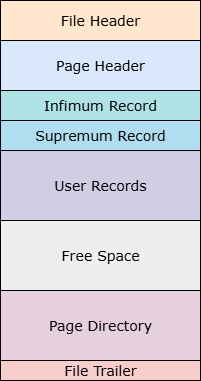

The diagram above was exported from draw.io. Its source (the exported page's mxGraphModel, read from the mxfile embedded in the PNG):
<mxGraphModel dx="1639" dy="844" grid="1" gridSize="10" guides="1" tooltips="1" connect="1" arrows="1" fold="1" page="1" pageScale="1" pageWidth="827" pageHeight="1169" math="0" shadow="0">
  <root>
    <mxCell id="0" />
    <mxCell id="1" parent="0" />
    <mxCell id="eipQMSnToOQs7G8rvvo--1" value="File Header" style="rounded=0;whiteSpace=wrap;html=1;fontFamily=Verdana;fontSize=14;fillColor=#ffe6cc;strokeColor=default;" vertex="1" parent="1">
      <mxGeometry x="30" y="210" width="200" height="40" as="geometry" />
    </mxCell>
    <mxCell id="eipQMSnToOQs7G8rvvo--2" value="Page Header" style="rounded=0;whiteSpace=wrap;html=1;fontFamily=Verdana;fontSize=14;fillColor=#dae8fc;strokeColor=default;" vertex="1" parent="1">
      <mxGeometry x="30" y="250" width="200" height="50" as="geometry" />
    </mxCell>
    <mxCell id="eipQMSnToOQs7G8rvvo--3" value="Infimum Record" style="rounded=0;whiteSpace=wrap;html=1;fontFamily=Verdana;fontSize=14;fillColor=#b0e3e6;strokeColor=default;" vertex="1" parent="1">
      <mxGeometry x="30" y="300" width="200" height="30" as="geometry" />
    </mxCell>
    <mxCell id="eipQMSnToOQs7G8rvvo--4" value="Supremum Record" style="rounded=0;whiteSpace=wrap;html=1;fontFamily=Verdana;fontSize=14;fillColor=#b1ddf0;strokeColor=default;" vertex="1" parent="1">
      <mxGeometry x="30" y="330" width="200" height="30" as="geometry" />
    </mxCell>
    <mxCell id="eipQMSnToOQs7G8rvvo--5" value="User Records" style="rounded=0;whiteSpace=wrap;html=1;fontFamily=Verdana;fontSize=14;fillColor=#d0cee2;strokeColor=default;" vertex="1" parent="1">
      <mxGeometry x="30" y="360" width="200" height="70" as="geometry" />
    </mxCell>
    <mxCell id="eipQMSnToOQs7G8rvvo--6" value="Free Space" style="rounded=0;whiteSpace=wrap;html=1;fontFamily=Verdana;fontSize=14;fillColor=#eeeeee;strokeColor=default;" vertex="1" parent="1">
      <mxGeometry x="30" y="430" width="200" height="70" as="geometry" />
    </mxCell>
    <mxCell id="eipQMSnToOQs7G8rvvo--7" value="Page Directory" style="rounded=0;whiteSpace=wrap;html=1;fontFamily=Verdana;fontSize=14;fillColor=#E6D0DE;strokeColor=default;" vertex="1" parent="1">
      <mxGeometry x="30" y="500" width="200" height="70" as="geometry" />
    </mxCell>
    <mxCell id="eipQMSnToOQs7G8rvvo--8" value="File Trailer" style="rounded=0;whiteSpace=wrap;html=1;fontFamily=Verdana;fontSize=14;fillColor=#f8cecc;strokeColor=default;" vertex="1" parent="1">
      <mxGeometry x="30" y="570" width="200" height="20" as="geometry" />
    </mxCell>
  </root>
</mxGraphModel>